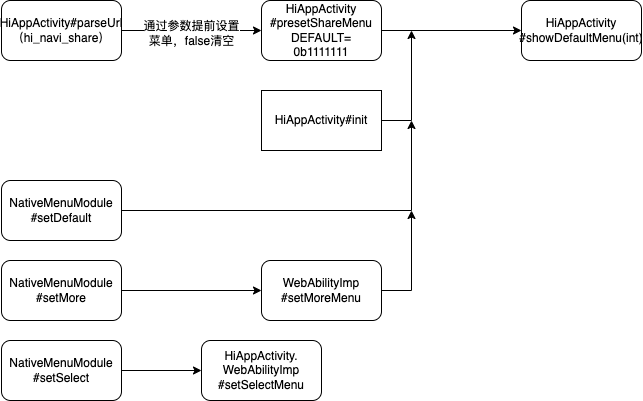

The diagram above was exported from draw.io. Its source (the exported page's mxGraphModel, read from the mxfile embedded in the PNG):
<mxGraphModel dx="954" dy="615" grid="1" gridSize="10" guides="1" tooltips="1" connect="1" arrows="1" fold="1" page="1" pageScale="1" pageWidth="827" pageHeight="1169" math="0" shadow="0">
  <root>
    <mxCell id="0" />
    <mxCell id="1" parent="0" />
    <mxCell id="ochASJ4q20sbPZ6lrmmq-3" value="" style="edgeStyle=orthogonalEdgeStyle;rounded=0;orthogonalLoop=1;jettySize=auto;html=1;" edge="1" parent="1" source="ochASJ4q20sbPZ6lrmmq-1" target="ochASJ4q20sbPZ6lrmmq-2">
      <mxGeometry relative="1" as="geometry" />
    </mxCell>
    <mxCell id="ochASJ4q20sbPZ6lrmmq-4" value="通过参数提前设置&lt;br&gt;菜单，false清空" style="edgeLabel;html=1;align=center;verticalAlign=middle;resizable=0;points=[];" vertex="1" connectable="0" parent="ochASJ4q20sbPZ6lrmmq-3">
      <mxGeometry x="-0.0125" y="-2" relative="1" as="geometry">
        <mxPoint as="offset" />
      </mxGeometry>
    </mxCell>
    <mxCell id="ochASJ4q20sbPZ6lrmmq-1" value="HiAppActivity#parseUrl&lt;br&gt;（hi_navi_share&lt;span style=&quot;background-color: initial;&quot;&gt;）&lt;/span&gt;" style="rounded=1;whiteSpace=wrap;html=1;" vertex="1" parent="1">
      <mxGeometry x="20" y="100" width="120" height="60" as="geometry" />
    </mxCell>
    <mxCell id="ochASJ4q20sbPZ6lrmmq-6" value="" style="edgeStyle=orthogonalEdgeStyle;rounded=0;orthogonalLoop=1;jettySize=auto;html=1;" edge="1" parent="1" source="ochASJ4q20sbPZ6lrmmq-2" target="ochASJ4q20sbPZ6lrmmq-5">
      <mxGeometry relative="1" as="geometry" />
    </mxCell>
    <mxCell id="ochASJ4q20sbPZ6lrmmq-2" value="HiAppActivity&lt;br&gt;#presetShareMenu&lt;br&gt;DEFAULT=&lt;br style=&quot;border-color: var(--border-color); font-size: 11px;&quot;&gt;&lt;span style=&quot;font-size: 11px; background-color: rgb(255, 255, 255);&quot;&gt;0b1111111&lt;/span&gt;" style="whiteSpace=wrap;html=1;rounded=1;" vertex="1" parent="1">
      <mxGeometry x="280" y="100" width="120" height="60" as="geometry" />
    </mxCell>
    <mxCell id="ochASJ4q20sbPZ6lrmmq-5" value="HiAppActivity&lt;br&gt;#showDefaultMenu(int)" style="whiteSpace=wrap;html=1;rounded=1;" vertex="1" parent="1">
      <mxGeometry x="540" y="100" width="120" height="60" as="geometry" />
    </mxCell>
    <mxCell id="ochASJ4q20sbPZ6lrmmq-10" style="edgeStyle=orthogonalEdgeStyle;rounded=0;orthogonalLoop=1;jettySize=auto;html=1;exitX=1;exitY=0.5;exitDx=0;exitDy=0;" edge="1" parent="1" source="ochASJ4q20sbPZ6lrmmq-9">
      <mxGeometry relative="1" as="geometry">
        <mxPoint x="430" y="130" as="targetPoint" />
        <Array as="points">
          <mxPoint x="430" y="220" />
        </Array>
      </mxGeometry>
    </mxCell>
    <mxCell id="ochASJ4q20sbPZ6lrmmq-9" value="HiAppActivity#init" style="whiteSpace=wrap;html=1;" vertex="1" parent="1">
      <mxGeometry x="280" y="190" width="120" height="60" as="geometry" />
    </mxCell>
    <mxCell id="ochASJ4q20sbPZ6lrmmq-13" style="edgeStyle=orthogonalEdgeStyle;rounded=0;orthogonalLoop=1;jettySize=auto;html=1;exitX=1;exitY=0.5;exitDx=0;exitDy=0;" edge="1" parent="1" source="ochASJ4q20sbPZ6lrmmq-11">
      <mxGeometry relative="1" as="geometry">
        <mxPoint x="430" y="220" as="targetPoint" />
      </mxGeometry>
    </mxCell>
    <mxCell id="ochASJ4q20sbPZ6lrmmq-11" value="NativeMenuModule&lt;br&gt;#setDefault" style="rounded=1;whiteSpace=wrap;html=1;" vertex="1" parent="1">
      <mxGeometry x="20" y="280" width="120" height="60" as="geometry" />
    </mxCell>
    <mxCell id="ochASJ4q20sbPZ6lrmmq-14" style="edgeStyle=orthogonalEdgeStyle;rounded=0;orthogonalLoop=1;jettySize=auto;html=1;exitX=1;exitY=0.5;exitDx=0;exitDy=0;" edge="1" parent="1" source="ochASJ4q20sbPZ6lrmmq-12">
      <mxGeometry relative="1" as="geometry">
        <mxPoint x="430" y="310" as="targetPoint" />
      </mxGeometry>
    </mxCell>
    <mxCell id="ochASJ4q20sbPZ6lrmmq-12" value="WebAbilityImp&lt;br&gt;#setMoreMenu" style="rounded=1;whiteSpace=wrap;html=1;" vertex="1" parent="1">
      <mxGeometry x="280" y="360" width="120" height="60" as="geometry" />
    </mxCell>
    <mxCell id="ochASJ4q20sbPZ6lrmmq-16" style="edgeStyle=orthogonalEdgeStyle;rounded=0;orthogonalLoop=1;jettySize=auto;html=1;exitX=1;exitY=0.5;exitDx=0;exitDy=0;entryX=0;entryY=0.5;entryDx=0;entryDy=0;" edge="1" parent="1" source="ochASJ4q20sbPZ6lrmmq-15" target="ochASJ4q20sbPZ6lrmmq-12">
      <mxGeometry relative="1" as="geometry" />
    </mxCell>
    <mxCell id="ochASJ4q20sbPZ6lrmmq-15" value="NativeMenuModule&lt;br&gt;#setMore" style="rounded=1;whiteSpace=wrap;html=1;" vertex="1" parent="1">
      <mxGeometry x="20" y="360" width="120" height="60" as="geometry" />
    </mxCell>
    <mxCell id="ochASJ4q20sbPZ6lrmmq-19" value="" style="edgeStyle=orthogonalEdgeStyle;rounded=0;orthogonalLoop=1;jettySize=auto;html=1;" edge="1" parent="1" source="ochASJ4q20sbPZ6lrmmq-17" target="ochASJ4q20sbPZ6lrmmq-18">
      <mxGeometry relative="1" as="geometry" />
    </mxCell>
    <mxCell id="ochASJ4q20sbPZ6lrmmq-17" value="NativeMenuModule&lt;br&gt;#setSelect" style="rounded=1;whiteSpace=wrap;html=1;" vertex="1" parent="1">
      <mxGeometry x="20" y="440" width="120" height="60" as="geometry" />
    </mxCell>
    <mxCell id="ochASJ4q20sbPZ6lrmmq-18" value="HiAppActivity.&lt;br&gt;WebAbilityImp&lt;br&gt;#setSelectMenu" style="rounded=1;whiteSpace=wrap;html=1;" vertex="1" parent="1">
      <mxGeometry x="220" y="440" width="120" height="60" as="geometry" />
    </mxCell>
  </root>
</mxGraphModel>